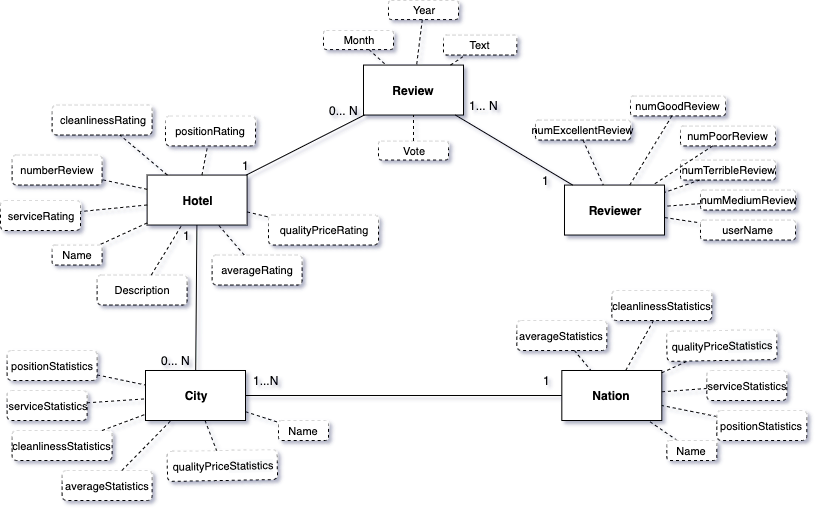

The diagram above was exported from draw.io. Its source (the exported page's mxGraphModel, read from the mxfile embedded in the PNG):
<mxGraphModel dx="932" dy="609" grid="1" gridSize="10" guides="1" tooltips="1" connect="1" arrows="1" fold="1" page="1" pageScale="1" pageWidth="827" pageHeight="1169" math="0" shadow="0">
  <root>
    <mxCell id="0" />
    <mxCell id="1" parent="0" />
    <mxCell id="2" value="Name" style="rounded=1;whiteSpace=wrap;html=1;dashed=1;fontSize=11;glass=1;" vertex="1" parent="1">
      <mxGeometry x="61.61" y="864.55" width="50" height="20" as="geometry" />
    </mxCell>
    <mxCell id="3" value="averageRating" style="rounded=1;whiteSpace=wrap;html=1;dashed=1;fontSize=11;glass=1;" vertex="1" parent="1">
      <mxGeometry x="221.61" y="874.55" width="90" height="30" as="geometry" />
    </mxCell>
    <mxCell id="4" value="numberReview" style="rounded=1;whiteSpace=wrap;html=1;dashed=1;fontSize=11;glass=1;" vertex="1" parent="1">
      <mxGeometry x="21.61" y="774.55" width="90" height="30" as="geometry" />
    </mxCell>
    <mxCell id="5" value="cleanlinessRating" style="rounded=1;whiteSpace=wrap;html=1;dashed=1;fontSize=11;glass=1;" vertex="1" parent="1">
      <mxGeometry x="61.61" y="724.55" width="100" height="30" as="geometry" />
    </mxCell>
    <mxCell id="6" value="serviceRating" style="rounded=1;whiteSpace=wrap;html=1;dashed=1;fontSize=11;glass=1;" vertex="1" parent="1">
      <mxGeometry x="10" y="820" width="80" height="30" as="geometry" />
    </mxCell>
    <mxCell id="7" value="qualityPriceRating" style="rounded=1;whiteSpace=wrap;html=1;dashed=1;fontSize=11;glass=1;" vertex="1" parent="1">
      <mxGeometry x="278" y="834.55" width="110" height="30" as="geometry" />
    </mxCell>
    <mxCell id="8" value="positionRating" style="rounded=1;whiteSpace=wrap;html=1;dashed=1;fontSize=11;glass=1;" vertex="1" parent="1">
      <mxGeometry x="175" y="735.4599999999999" width="90" height="30" as="geometry" />
    </mxCell>
    <mxCell id="9" value="Hotel" style="rounded=0;whiteSpace=wrap;html=1;fontStyle=1" vertex="1" parent="1">
      <mxGeometry x="156.61" y="794.55" width="100" height="50" as="geometry" />
    </mxCell>
    <mxCell id="10" value="City" style="rounded=0;whiteSpace=wrap;html=1;fontStyle=1" vertex="1" parent="1">
      <mxGeometry x="155" y="990" width="100" height="50" as="geometry" />
    </mxCell>
    <mxCell id="11" value="Review" style="rounded=0;whiteSpace=wrap;html=1;fontStyle=1" vertex="1" parent="1">
      <mxGeometry x="373" y="684.55" width="100" height="50" as="geometry" />
    </mxCell>
    <mxCell id="12" value="Reviewer" style="rounded=0;whiteSpace=wrap;html=1;fontStyle=1" vertex="1" parent="1">
      <mxGeometry x="574" y="804.5499999999998" width="100" height="50" as="geometry" />
    </mxCell>
    <mxCell id="13" value="Nation" style="rounded=0;whiteSpace=wrap;html=1;shadow=0;fontStyle=1" vertex="1" parent="1">
      <mxGeometry x="571.33" y="990" width="100" height="50" as="geometry" />
    </mxCell>
    <mxCell id="14" value="" style="endArrow=none;html=1;" edge="1" source="10" target="13" parent="1">
      <mxGeometry width="50" height="50" relative="1" as="geometry">
        <mxPoint x="145" y="1110" as="sourcePoint" />
        <mxPoint x="195" y="1060" as="targetPoint" />
      </mxGeometry>
    </mxCell>
    <mxCell id="15" value="" style="endArrow=none;html=1;" edge="1" source="10" target="9" parent="1">
      <mxGeometry width="50" height="50" relative="1" as="geometry">
        <mxPoint x="265" y="859.55" as="sourcePoint" />
        <mxPoint x="355" y="859.55" as="targetPoint" />
      </mxGeometry>
    </mxCell>
    <mxCell id="16" value="" style="endArrow=none;html=1;" edge="1" source="9" target="11" parent="1">
      <mxGeometry width="50" height="50" relative="1" as="geometry">
        <mxPoint x="275" y="869.55" as="sourcePoint" />
        <mxPoint x="365" y="869.55" as="targetPoint" />
      </mxGeometry>
    </mxCell>
    <mxCell id="17" value="" style="endArrow=none;html=1;" edge="1" source="11" target="12" parent="1">
      <mxGeometry width="50" height="50" relative="1" as="geometry">
        <mxPoint x="417" y="879.55" as="sourcePoint" />
        <mxPoint x="507" y="879.55" as="targetPoint" />
      </mxGeometry>
    </mxCell>
    <mxCell id="18" value="1" style="text;html=1;align=center;verticalAlign=middle;resizable=0;points=[];;autosize=1;" vertex="1" parent="1">
      <mxGeometry x="186.61" y="844.55" width="20" height="20" as="geometry" />
    </mxCell>
    <mxCell id="19" value="1" style="text;html=1;align=center;verticalAlign=middle;resizable=0;points=[];;autosize=1;" vertex="1" parent="1">
      <mxGeometry x="245" y="774.55" width="20" height="20" as="geometry" />
    </mxCell>
    <mxCell id="20" value="1" style="text;html=1;align=center;verticalAlign=middle;resizable=0;points=[];;autosize=1;" vertex="1" parent="1">
      <mxGeometry x="545" y="789.55" width="20" height="20" as="geometry" />
    </mxCell>
    <mxCell id="21" value="1... N" style="text;html=1;align=center;verticalAlign=middle;resizable=0;points=[];;autosize=1;" vertex="1" parent="1">
      <mxGeometry x="473" y="714.55" width="40" height="20" as="geometry" />
    </mxCell>
    <mxCell id="22" value="0... N" style="text;html=1;align=center;verticalAlign=middle;resizable=0;points=[];;autosize=1;" vertex="1" parent="1">
      <mxGeometry x="333" y="719.55" width="40" height="20" as="geometry" />
    </mxCell>
    <mxCell id="23" value="1" style="text;html=1;align=center;verticalAlign=middle;resizable=0;points=[];;autosize=1;" vertex="1" parent="1">
      <mxGeometry x="546.33" y="990" width="20" height="20" as="geometry" />
    </mxCell>
    <mxCell id="24" value="1...N" style="text;html=1;align=center;verticalAlign=middle;resizable=0;points=[];;autosize=1;" vertex="1" parent="1">
      <mxGeometry x="255" y="990" width="40" height="20" as="geometry" />
    </mxCell>
    <mxCell id="25" value="0... N&lt;br&gt;" style="text;html=1;align=center;verticalAlign=middle;resizable=0;points=[];;autosize=1;" vertex="1" parent="1">
      <mxGeometry x="165" y="970" width="40" height="20" as="geometry" />
    </mxCell>
    <mxCell id="26" value="" style="endArrow=none;html=1;fontSize=11;dashed=1;" edge="1" source="9" target="2" parent="1">
      <mxGeometry width="50" height="50" relative="1" as="geometry">
        <mxPoint x="1.6100000000000003" y="1074.55" as="sourcePoint" />
        <mxPoint x="51.61" y="1024.55" as="targetPoint" />
      </mxGeometry>
    </mxCell>
    <mxCell id="27" value="" style="endArrow=none;html=1;fontSize=11;dashed=1;" edge="1" source="9" target="6" parent="1">
      <mxGeometry width="50" height="50" relative="1" as="geometry">
        <mxPoint x="166.61" y="852.4666666666667" as="sourcePoint" />
        <mxPoint x="81.61" y="834.7015151515152" as="targetPoint" />
      </mxGeometry>
    </mxCell>
    <mxCell id="28" value="" style="endArrow=none;html=1;fontSize=11;dashed=1;" edge="1" source="9" target="4" parent="1">
      <mxGeometry width="50" height="50" relative="1" as="geometry">
        <mxPoint x="176.61" y="862.4666666666667" as="sourcePoint" />
        <mxPoint x="128.42818181818177" y="884.55" as="targetPoint" />
      </mxGeometry>
    </mxCell>
    <mxCell id="29" value="" style="endArrow=none;html=1;fontSize=11;dashed=1;" edge="1" source="9" target="5" parent="1">
      <mxGeometry width="50" height="50" relative="1" as="geometry">
        <mxPoint x="186.61" y="872.4666666666667" as="sourcePoint" />
        <mxPoint x="138.42818181818177" y="894.55" as="targetPoint" />
      </mxGeometry>
    </mxCell>
    <mxCell id="30" value="" style="endArrow=none;html=1;fontSize=11;dashed=1;" edge="1" source="9" target="8" parent="1">
      <mxGeometry width="50" height="50" relative="1" as="geometry">
        <mxPoint x="196.61" y="882.4666666666667" as="sourcePoint" />
        <mxPoint x="148.42818181818177" y="904.55" as="targetPoint" />
      </mxGeometry>
    </mxCell>
    <mxCell id="31" value="" style="endArrow=none;html=1;fontSize=11;dashed=1;" edge="1" source="9" target="7" parent="1">
      <mxGeometry width="50" height="50" relative="1" as="geometry">
        <mxPoint x="206.61" y="892.4666666666667" as="sourcePoint" />
        <mxPoint x="158.42818181818177" y="914.55" as="targetPoint" />
      </mxGeometry>
    </mxCell>
    <mxCell id="32" value="" style="endArrow=none;html=1;fontSize=11;dashed=1;" edge="1" source="3" target="9" parent="1">
      <mxGeometry width="50" height="50" relative="1" as="geometry">
        <mxPoint x="216.61" y="902.4666666666667" as="sourcePoint" />
        <mxPoint x="168.42818181818177" y="924.55" as="targetPoint" />
      </mxGeometry>
    </mxCell>
    <mxCell id="33" value="Name" style="rounded=1;whiteSpace=wrap;html=1;dashed=1;fontSize=11;glass=1;" vertex="1" parent="1">
      <mxGeometry x="288" y="1040" width="50" height="20" as="geometry" />
    </mxCell>
    <mxCell id="34" value="" style="endArrow=none;html=1;fontSize=11;dashed=1;" edge="1" source="10" target="33" parent="1">
      <mxGeometry width="50" height="50" relative="1" as="geometry">
        <mxPoint x="165" y="887.9166666666667" as="sourcePoint" />
        <mxPoint x="116.81818181818176" y="910" as="targetPoint" />
      </mxGeometry>
    </mxCell>
    <mxCell id="35" value="" style="endArrow=none;html=1;fontSize=11;dashed=1;" edge="1" source="36" target="13" parent="1">
      <mxGeometry width="50" height="50" relative="1" as="geometry">
        <mxPoint x="690.42" y="929.9966666666669" as="sourcePoint" />
        <mxPoint x="642.2381818181817" y="952.0800000000002" as="targetPoint" />
      </mxGeometry>
    </mxCell>
    <mxCell id="36" value="Name" style="rounded=1;whiteSpace=wrap;html=1;dashed=1;fontSize=11;glass=1;" vertex="1" parent="1">
      <mxGeometry x="676.33" y="1060" width="50" height="20" as="geometry" />
    </mxCell>
    <mxCell id="37" value="userName" style="rounded=1;whiteSpace=wrap;html=1;dashed=1;fontSize=11;glass=1;" vertex="1" parent="1">
      <mxGeometry x="710" y="839.55" width="95" height="20" as="geometry" />
    </mxCell>
    <mxCell id="38" value="" style="endArrow=none;html=1;fontSize=11;dashed=1;" edge="1" source="12" target="37" parent="1">
      <mxGeometry width="50" height="50" relative="1" as="geometry">
        <mxPoint x="682.5" y="744.55" as="sourcePoint" />
        <mxPoint x="657.5" y="753.3" as="targetPoint" />
      </mxGeometry>
    </mxCell>
    <mxCell id="39" value="Text" style="rounded=1;whiteSpace=wrap;html=1;dashed=1;fontSize=11;glass=1;" vertex="1" parent="1">
      <mxGeometry x="453" y="654.55" width="73.33" height="20" as="geometry" />
    </mxCell>
    <mxCell id="40" value="" style="endArrow=none;dashed=1;html=1;fontSize=11;" edge="1" source="11" target="39" parent="1">
      <mxGeometry width="50" height="50" relative="1" as="geometry">
        <mxPoint x="-62" y="964.55" as="sourcePoint" />
        <mxPoint x="-12" y="914.55" as="targetPoint" />
      </mxGeometry>
    </mxCell>
    <mxCell id="41" value="Month" style="rounded=1;whiteSpace=wrap;html=1;dashed=1;fontSize=11;glass=1;" vertex="1" parent="1">
      <mxGeometry x="333" y="650" width="70" height="19.09" as="geometry" />
    </mxCell>
    <mxCell id="42" value="Year" style="rounded=1;whiteSpace=wrap;html=1;dashed=1;fontSize=11;glass=1;" vertex="1" parent="1">
      <mxGeometry x="398" y="620" width="70" height="19.09" as="geometry" />
    </mxCell>
    <mxCell id="43" value="" style="endArrow=none;dashed=1;html=1;fontSize=11;" edge="1" source="41" target="11" parent="1">
      <mxGeometry width="50" height="50" relative="1" as="geometry">
        <mxPoint x="-62" y="964.55" as="sourcePoint" />
        <mxPoint x="-12" y="914.55" as="targetPoint" />
      </mxGeometry>
    </mxCell>
    <mxCell id="44" value="" style="endArrow=none;dashed=1;html=1;fontSize=11;" edge="1" source="42" target="11" parent="1">
      <mxGeometry width="50" height="50" relative="1" as="geometry">
        <mxPoint x="399.4119573431858" y="769.55" as="sourcePoint" />
        <mxPoint x="416.2059786715929" y="744.55" as="targetPoint" />
      </mxGeometry>
    </mxCell>
    <mxCell id="45" value="Description" style="rounded=1;whiteSpace=wrap;html=1;dashed=1;fontSize=11;glass=1;" vertex="1" parent="1">
      <mxGeometry x="106.61" y="894.55" width="90" height="30" as="geometry" />
    </mxCell>
    <mxCell id="46" value="" style="endArrow=none;html=1;fontSize=11;dashed=1;" edge="1" source="45" target="9" parent="1">
      <mxGeometry width="50" height="50" relative="1" as="geometry">
        <mxPoint x="296.61" y="851.95" as="sourcePoint" />
        <mxPoint x="266.61" y="843.55" as="targetPoint" />
      </mxGeometry>
    </mxCell>
    <mxCell id="47" value="Vote" style="rounded=1;whiteSpace=wrap;html=1;dashed=1;fontSize=11;glass=1;" vertex="1" parent="1">
      <mxGeometry x="388" y="760.46" width="70" height="19.09" as="geometry" />
    </mxCell>
    <mxCell id="48" value="" style="endArrow=none;html=1;fontSize=11;dashed=1;" edge="1" source="47" target="11" parent="1">
      <mxGeometry width="50" height="50" relative="1" as="geometry">
        <mxPoint x="157.66388888888878" y="694.55" as="sourcePoint" />
        <mxPoint x="166.99166666666656" y="644.55" as="targetPoint" />
      </mxGeometry>
    </mxCell>
    <mxCell id="49" value="numGoodReview" style="rounded=1;whiteSpace=wrap;html=1;dashed=1;fontSize=11;glass=1;" vertex="1" parent="1">
      <mxGeometry x="640" y="715.4599999999999" width="95" height="20" as="geometry" />
    </mxCell>
    <mxCell id="50" value="numExcellentReview" style="rounded=1;whiteSpace=wrap;html=1;dashed=1;fontSize=11;glass=1;" vertex="1" parent="1">
      <mxGeometry x="545" y="739.55" width="95" height="20" as="geometry" />
    </mxCell>
    <mxCell id="51" value="numPoorReview" style="rounded=1;whiteSpace=wrap;html=1;dashed=1;fontSize=11;glass=1;" vertex="1" parent="1">
      <mxGeometry x="690" y="745.4599999999999" width="95" height="20" as="geometry" />
    </mxCell>
    <mxCell id="52" value="numTerribleReview" style="rounded=1;whiteSpace=wrap;html=1;dashed=1;fontSize=11;glass=1;" vertex="1" parent="1">
      <mxGeometry x="690" y="779.5500000000001" width="95" height="20" as="geometry" />
    </mxCell>
    <mxCell id="53" value="numMediumReview" style="rounded=1;whiteSpace=wrap;html=1;dashed=1;fontSize=11;glass=1;" vertex="1" parent="1">
      <mxGeometry x="710" y="809.55" width="95" height="20" as="geometry" />
    </mxCell>
    <mxCell id="54" value="" style="endArrow=none;dashed=1;html=1;fontSize=11;" edge="1" source="51" target="12" parent="1">
      <mxGeometry width="50" height="50" relative="1" as="geometry">
        <mxPoint y="974.55" as="sourcePoint" />
        <mxPoint x="50" y="924.55" as="targetPoint" />
      </mxGeometry>
    </mxCell>
    <mxCell id="55" value="" style="endArrow=none;dashed=1;html=1;fontSize=11;" edge="1" source="52" target="12" parent="1">
      <mxGeometry width="50" height="50" relative="1" as="geometry">
        <mxPoint x="570" y="854.55" as="sourcePoint" />
        <mxPoint x="620" y="804.55" as="targetPoint" />
      </mxGeometry>
    </mxCell>
    <mxCell id="56" value="" style="endArrow=none;dashed=1;html=1;fontSize=11;" edge="1" source="53" target="12" parent="1">
      <mxGeometry width="50" height="50" relative="1" as="geometry">
        <mxPoint x="687.5" y="745.4153846153845" as="sourcePoint" />
        <mxPoint x="720" y="739.1653846153845" as="targetPoint" />
      </mxGeometry>
    </mxCell>
    <mxCell id="57" value="" style="endArrow=none;dashed=1;html=1;fontSize=11;" edge="1" source="49" target="12" parent="1">
      <mxGeometry width="50" height="50" relative="1" as="geometry">
        <mxPoint x="699.5" y="714.55" as="sourcePoint" />
        <mxPoint x="720" y="718.9117021276595" as="targetPoint" />
      </mxGeometry>
    </mxCell>
    <mxCell id="58" value="" style="endArrow=none;dashed=1;html=1;fontSize=11;exitX=0.5;exitY=1;exitDx=0;exitDy=0;" edge="1" source="50" target="12" parent="1">
      <mxGeometry width="50" height="50" relative="1" as="geometry">
        <mxPoint x="706.590909090909" y="684.55" as="sourcePoint" />
        <mxPoint x="734.7727272727273" y="704.55" as="targetPoint" />
      </mxGeometry>
    </mxCell>
    <mxCell id="59" value="averageStatistics" style="rounded=1;whiteSpace=wrap;html=1;dashed=1;fontSize=11;glass=1;" vertex="1" parent="1">
      <mxGeometry x="71.61" y="1090" width="90" height="30" as="geometry" />
    </mxCell>
    <mxCell id="60" value="cleanlinessStatistics" style="rounded=1;whiteSpace=wrap;html=1;dashed=1;fontSize=11;glass=1;" vertex="1" parent="1">
      <mxGeometry x="21.61" y="1050" width="100" height="30" as="geometry" />
    </mxCell>
    <mxCell id="61" value="serviceStatistics" style="rounded=1;whiteSpace=wrap;html=1;dashed=1;fontSize=11;glass=1;" vertex="1" parent="1">
      <mxGeometry x="16.61" y="1010" width="80" height="30" as="geometry" />
    </mxCell>
    <mxCell id="62" value="qualityPrice&lt;span style=&quot;background-color: rgb(248 , 249 , 250)&quot;&gt;Statistics&lt;/span&gt;" style="rounded=1;whiteSpace=wrap;html=1;dashed=1;fontSize=11;glass=1;rotation=-1;" vertex="1" parent="1">
      <mxGeometry x="176.78999999999996" y="1070" width="110" height="30" as="geometry" />
    </mxCell>
    <mxCell id="63" value="positionStatistics" style="rounded=1;whiteSpace=wrap;html=1;dashed=1;fontSize=11;glass=1;" vertex="1" parent="1">
      <mxGeometry x="16.609999999999943" y="970" width="90" height="30" as="geometry" />
    </mxCell>
    <mxCell id="64" value="" style="endArrow=none;dashed=1;html=1;fontSize=11;" edge="1" source="63" target="10" parent="1">
      <mxGeometry width="50" height="50" relative="1" as="geometry">
        <mxPoint x="10" y="1200" as="sourcePoint" />
        <mxPoint x="220" y="1010" as="targetPoint" />
      </mxGeometry>
    </mxCell>
    <mxCell id="65" value="" style="endArrow=none;dashed=1;html=1;fontSize=11;" edge="1" source="61" target="10" parent="1">
      <mxGeometry width="50" height="50" relative="1" as="geometry">
        <mxPoint x="10" y="1270" as="sourcePoint" />
        <mxPoint x="60" y="1220" as="targetPoint" />
      </mxGeometry>
    </mxCell>
    <mxCell id="66" value="" style="endArrow=none;dashed=1;html=1;fontSize=11;" edge="1" source="60" target="10" parent="1">
      <mxGeometry width="50" height="50" relative="1" as="geometry">
        <mxPoint x="106.61000000000013" y="1032.3044005660759" as="sourcePoint" />
        <mxPoint x="165" y="1028.3694992924052" as="targetPoint" />
      </mxGeometry>
    </mxCell>
    <mxCell id="67" value="" style="endArrow=none;dashed=1;html=1;fontSize=11;" edge="1" source="59" target="10" parent="1">
      <mxGeometry width="50" height="50" relative="1" as="geometry">
        <mxPoint x="116.61000000000013" y="1042.3044005660759" as="sourcePoint" />
        <mxPoint x="175" y="1038.3694992924052" as="targetPoint" />
      </mxGeometry>
    </mxCell>
    <mxCell id="68" value="" style="endArrow=none;dashed=1;html=1;fontSize=11;" edge="1" source="10" target="62" parent="1">
      <mxGeometry width="50" height="50" relative="1" as="geometry">
        <mxPoint x="126.61000000000013" y="1052.3044005660759" as="sourcePoint" />
        <mxPoint x="185" y="1048.3694992924052" as="targetPoint" />
      </mxGeometry>
    </mxCell>
    <mxCell id="69" value="averageStatistics" style="rounded=1;whiteSpace=wrap;html=1;dashed=1;fontSize=11;glass=1;" vertex="1" parent="1">
      <mxGeometry x="526.33" y="939.9999999999999" width="90" height="30" as="geometry" />
    </mxCell>
    <mxCell id="70" value="cleanlinessStatistics" style="rounded=1;whiteSpace=wrap;html=1;dashed=1;fontSize=11;glass=1;" vertex="1" parent="1">
      <mxGeometry x="621.33" y="909.9999999999999" width="100" height="30" as="geometry" />
    </mxCell>
    <mxCell id="71" value="qualityPrice&lt;span style=&quot;background-color: rgb(248 , 249 , 250)&quot;&gt;Statistics&lt;/span&gt;" style="rounded=1;whiteSpace=wrap;html=1;dashed=1;fontSize=11;glass=1;rotation=-1;" vertex="1" parent="1">
      <mxGeometry x="676.33" y="949.9999999999999" width="110" height="30" as="geometry" />
    </mxCell>
    <mxCell id="72" value="" style="endArrow=none;dashed=1;html=1;fontSize=11;" edge="1" source="78" target="13" parent="1">
      <mxGeometry width="50" height="50" relative="1" as="geometry">
        <mxPoint x="473.1299999999999" y="1030.0048824883186" as="sourcePoint" />
        <mxPoint x="521.5200000000001" y="1040.1290194574237" as="targetPoint" />
      </mxGeometry>
    </mxCell>
    <mxCell id="73" value="" style="endArrow=none;dashed=1;html=1;fontSize=11;" edge="1" source="77" target="13" parent="1">
      <mxGeometry width="50" height="50" relative="1" as="geometry">
        <mxPoint x="463.1300000000001" y="1057.8944005660758" as="sourcePoint" />
        <mxPoint x="521.5200000000001" y="1053.959499292405" as="targetPoint" />
      </mxGeometry>
    </mxCell>
    <mxCell id="74" value="" style="endArrow=none;dashed=1;html=1;fontSize=11;" edge="1" source="70" target="13" parent="1">
      <mxGeometry width="50" height="50" relative="1" as="geometry">
        <mxPoint x="473.1300000000001" y="1067.8944005660758" as="sourcePoint" />
        <mxPoint x="521.5200000000001" y="1069.33203463528" as="targetPoint" />
      </mxGeometry>
    </mxCell>
    <mxCell id="75" value="" style="endArrow=none;dashed=1;html=1;fontSize=11;" edge="1" source="69" target="13" parent="1">
      <mxGeometry width="50" height="50" relative="1" as="geometry">
        <mxPoint x="483.1300000000001" y="1077.8944005660758" as="sourcePoint" />
        <mxPoint x="546.9672222222224" y="1075.59" as="targetPoint" />
      </mxGeometry>
    </mxCell>
    <mxCell id="76" value="" style="endArrow=none;dashed=1;html=1;fontSize=11;" edge="1" source="13" target="71" parent="1">
      <mxGeometry width="50" height="50" relative="1" as="geometry">
        <mxPoint x="581.0878571428572" y="1075.59" as="sourcePoint" />
        <mxPoint x="551.5200000000001" y="1083.959499292405" as="targetPoint" />
      </mxGeometry>
    </mxCell>
    <mxCell id="77" value="serviceStatistics" style="rounded=1;whiteSpace=wrap;html=1;dashed=1;fontSize=11;glass=1;" vertex="1" parent="1">
      <mxGeometry x="716.33" y="990" width="80" height="30" as="geometry" />
    </mxCell>
    <mxCell id="78" value="positionStatistics" style="rounded=1;whiteSpace=wrap;html=1;dashed=1;fontSize=11;glass=1;" vertex="1" parent="1">
      <mxGeometry x="726.33" y="1030" width="90" height="30" as="geometry" />
    </mxCell>
  </root>
</mxGraphModel>